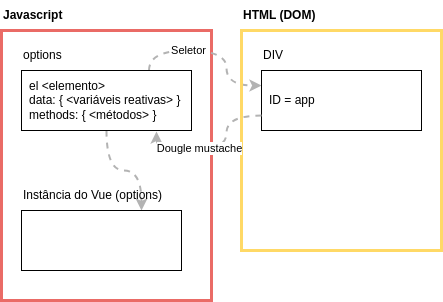

The diagram above was exported from draw.io. Its source (the exported page's mxGraphModel, read from the mxfile embedded in the PNG):
<mxGraphModel dx="1094" dy="650" grid="1" gridSize="10" guides="1" tooltips="1" connect="1" arrows="1" fold="1" page="1" pageScale="1" pageWidth="827" pageHeight="1169" math="0" shadow="0">
  <root>
    <mxCell id="0" />
    <mxCell id="1" parent="0" />
    <mxCell id="XJzn2_ZErLEIPC9-AIfH-1" value="" style="rounded=0;whiteSpace=wrap;html=1;strokeWidth=3;strokeColor=#EA6B66;fillColor=none;" vertex="1" parent="1">
      <mxGeometry x="80" y="160" width="210" height="270" as="geometry" />
    </mxCell>
    <mxCell id="XJzn2_ZErLEIPC9-AIfH-2" value="Javascript" style="text;html=1;align=left;verticalAlign=middle;whiteSpace=wrap;rounded=0;fontStyle=1" vertex="1" parent="1">
      <mxGeometry x="80" y="130" width="200" height="30" as="geometry" />
    </mxCell>
    <mxCell id="XJzn2_ZErLEIPC9-AIfH-11" style="edgeStyle=orthogonalEdgeStyle;curved=1;rounded=0;orthogonalLoop=1;jettySize=auto;html=1;exitX=0.75;exitY=0;exitDx=0;exitDy=0;entryX=0;entryY=0.25;entryDx=0;entryDy=0;strokeWidth=2;dashed=1;strokeColor=#B3B3B3;" edge="1" parent="1" source="XJzn2_ZErLEIPC9-AIfH-3" target="XJzn2_ZErLEIPC9-AIfH-9">
      <mxGeometry relative="1" as="geometry" />
    </mxCell>
    <mxCell id="PXy0dLBaSQqiUmqxWTPm-2" value="Seletor" style="edgeLabel;html=1;align=center;verticalAlign=middle;resizable=0;points=[];" vertex="1" connectable="0" parent="XJzn2_ZErLEIPC9-AIfH-11">
      <mxGeometry x="-0.3015" y="1" relative="1" as="geometry">
        <mxPoint x="1" as="offset" />
      </mxGeometry>
    </mxCell>
    <mxCell id="PXy0dLBaSQqiUmqxWTPm-4" style="edgeStyle=orthogonalEdgeStyle;curved=1;rounded=0;orthogonalLoop=1;jettySize=auto;html=1;exitX=0.5;exitY=1;exitDx=0;exitDy=0;entryX=0.75;entryY=0;entryDx=0;entryDy=0;strokeWidth=2;dashed=1;strokeColor=#B3B3B3;" edge="1" parent="1" source="XJzn2_ZErLEIPC9-AIfH-3" target="XJzn2_ZErLEIPC9-AIfH-5">
      <mxGeometry relative="1" as="geometry" />
    </mxCell>
    <mxCell id="XJzn2_ZErLEIPC9-AIfH-3" value="el &amp;lt;elemento&amp;gt;&lt;div&gt;data: { &amp;lt;variáveis reativas&amp;gt; }&lt;/div&gt;&lt;div&gt;methods: { &amp;lt;métodos&amp;gt; }&lt;/div&gt;" style="rounded=0;whiteSpace=wrap;html=1;align=left;spacing=8;spacingBottom=0;" vertex="1" parent="1">
      <mxGeometry x="100" y="200" width="170" height="60" as="geometry" />
    </mxCell>
    <mxCell id="XJzn2_ZErLEIPC9-AIfH-4" value="options" style="text;html=1;align=left;verticalAlign=middle;whiteSpace=wrap;rounded=0;" vertex="1" parent="1">
      <mxGeometry x="100" y="170" width="60" height="30" as="geometry" />
    </mxCell>
    <mxCell id="XJzn2_ZErLEIPC9-AIfH-5" value="" style="rounded=0;whiteSpace=wrap;html=1;align=left;spacing=8;spacingBottom=0;" vertex="1" parent="1">
      <mxGeometry x="100" y="340" width="160" height="60" as="geometry" />
    </mxCell>
    <mxCell id="XJzn2_ZErLEIPC9-AIfH-7" value="" style="rounded=0;whiteSpace=wrap;html=1;strokeColor=#FFD966;strokeWidth=3;fillColor=none;" vertex="1" parent="1">
      <mxGeometry x="320" y="160" width="200" height="220" as="geometry" />
    </mxCell>
    <mxCell id="XJzn2_ZErLEIPC9-AIfH-6" value="Instância do Vue (options)" style="text;html=1;align=left;verticalAlign=middle;whiteSpace=wrap;rounded=0;" vertex="1" parent="1">
      <mxGeometry x="100" y="310" width="160" height="30" as="geometry" />
    </mxCell>
    <mxCell id="XJzn2_ZErLEIPC9-AIfH-8" value="HTML (DOM)" style="text;html=1;align=left;verticalAlign=middle;whiteSpace=wrap;rounded=0;fontStyle=1" vertex="1" parent="1">
      <mxGeometry x="320" y="130" width="200" height="30" as="geometry" />
    </mxCell>
    <mxCell id="XJzn2_ZErLEIPC9-AIfH-9" value="ID = app" style="rounded=0;whiteSpace=wrap;html=1;align=left;spacing=8;spacingBottom=0;" vertex="1" parent="1">
      <mxGeometry x="340" y="200" width="160" height="60" as="geometry" />
    </mxCell>
    <mxCell id="XJzn2_ZErLEIPC9-AIfH-10" value="DIV" style="text;html=1;align=left;verticalAlign=middle;whiteSpace=wrap;rounded=0;" vertex="1" parent="1">
      <mxGeometry x="340" y="170" width="60" height="30" as="geometry" />
    </mxCell>
    <mxCell id="XJzn2_ZErLEIPC9-AIfH-12" style="edgeStyle=orthogonalEdgeStyle;curved=1;rounded=0;orthogonalLoop=1;jettySize=auto;html=1;exitX=0;exitY=0.75;exitDx=0;exitDy=0;entryX=0.794;entryY=1.017;entryDx=0;entryDy=0;entryPerimeter=0;strokeWidth=2;dashed=1;strokeColor=#B3B3B3;" edge="1" parent="1" source="XJzn2_ZErLEIPC9-AIfH-9" target="XJzn2_ZErLEIPC9-AIfH-3">
      <mxGeometry relative="1" as="geometry" />
    </mxCell>
    <mxCell id="PXy0dLBaSQqiUmqxWTPm-3" value="Dougle mustache" style="edgeLabel;html=1;align=center;verticalAlign=middle;resizable=0;points=[];" vertex="1" connectable="0" parent="XJzn2_ZErLEIPC9-AIfH-12">
      <mxGeometry x="0.2329" y="-3" relative="1" as="geometry">
        <mxPoint as="offset" />
      </mxGeometry>
    </mxCell>
  </root>
</mxGraphModel>